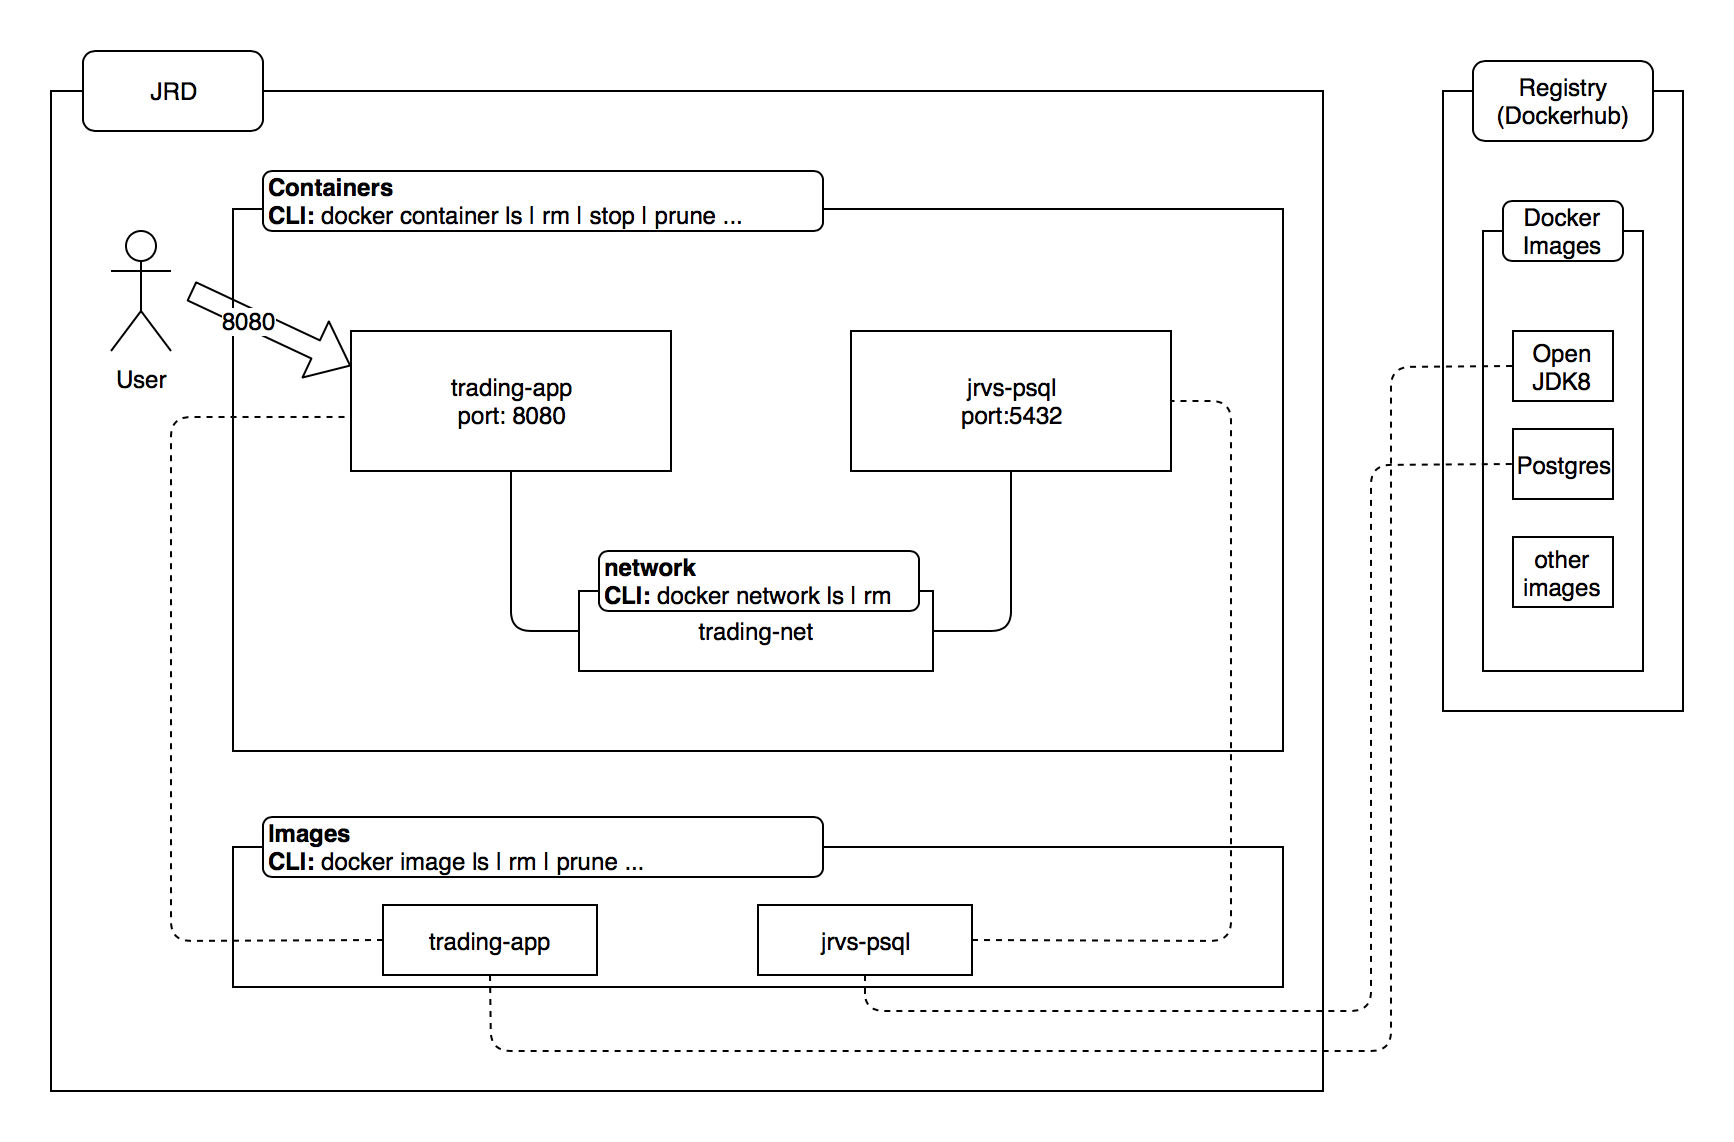

The diagram above was exported from draw.io. Its source (the exported page's mxGraphModel, read from the mxfile embedded in the PNG):
<mxGraphModel dx="786" dy="541" grid="1" gridSize="10" guides="1" tooltips="1" connect="1" arrows="1" fold="1" page="1" pageScale="1" pageWidth="827" pageHeight="1169" math="0" shadow="0">
  <root>
    <mxCell id="0" />
    <mxCell id="1" parent="0" />
    <mxCell id="pcnH7UvThswMShDWsqO--1" value="" style="rounded=0;whiteSpace=wrap;html=1;" parent="1" vertex="1">
      <mxGeometry x="10" y="160" width="636" height="500" as="geometry" />
    </mxCell>
    <mxCell id="pcnH7UvThswMShDWsqO--2" value="JRD" style="rounded=1;whiteSpace=wrap;html=1;" parent="1" vertex="1">
      <mxGeometry x="26" y="140" width="90" height="40" as="geometry" />
    </mxCell>
    <mxCell id="pcnH7UvThswMShDWsqO--3" value="" style="rounded=0;whiteSpace=wrap;html=1;" parent="1" vertex="1">
      <mxGeometry x="706" y="160" width="120" height="310" as="geometry" />
    </mxCell>
    <mxCell id="pcnH7UvThswMShDWsqO--5" value="Registry&lt;br&gt;(Dockerhub)" style="rounded=1;whiteSpace=wrap;html=1;" parent="1" vertex="1">
      <mxGeometry x="721" y="145" width="90" height="40" as="geometry" />
    </mxCell>
    <mxCell id="pcnH7UvThswMShDWsqO--6" value="" style="rounded=0;whiteSpace=wrap;html=1;" parent="1" vertex="1">
      <mxGeometry x="726" y="230" width="80" height="220" as="geometry" />
    </mxCell>
    <mxCell id="pcnH7UvThswMShDWsqO--7" value="Docker Images" style="rounded=1;whiteSpace=wrap;html=1;" parent="1" vertex="1">
      <mxGeometry x="736" y="215" width="60" height="30" as="geometry" />
    </mxCell>
    <mxCell id="pcnH7UvThswMShDWsqO--9" value="Open JDK8" style="rounded=0;whiteSpace=wrap;html=1;" parent="1" vertex="1">
      <mxGeometry x="741" y="280" width="50" height="35" as="geometry" />
    </mxCell>
    <mxCell id="pcnH7UvThswMShDWsqO--10" value="Postgres" style="rounded=0;whiteSpace=wrap;html=1;" parent="1" vertex="1">
      <mxGeometry x="741" y="329" width="50" height="35" as="geometry" />
    </mxCell>
    <mxCell id="pcnH7UvThswMShDWsqO--15" value="other images" style="rounded=0;whiteSpace=wrap;html=1;" parent="1" vertex="1">
      <mxGeometry x="741" y="383" width="50" height="35" as="geometry" />
    </mxCell>
    <mxCell id="pcnH7UvThswMShDWsqO--25" value="" style="rounded=0;whiteSpace=wrap;html=1;" parent="1" vertex="1">
      <mxGeometry x="101" y="219" width="525" height="271" as="geometry" />
    </mxCell>
    <mxCell id="pcnH7UvThswMShDWsqO--27" value="" style="rounded=0;whiteSpace=wrap;html=1;" parent="1" vertex="1">
      <mxGeometry x="101" y="538" width="525" height="70" as="geometry" />
    </mxCell>
    <mxCell id="pcnH7UvThswMShDWsqO--28" value="&lt;b&gt;Images&lt;/b&gt;&lt;br&gt;&lt;b&gt;CLI: &lt;/b&gt;docker image ls | rm | prune ..." style="rounded=1;whiteSpace=wrap;html=1;align=left;" parent="1" vertex="1">
      <mxGeometry x="116" y="523" width="280" height="30" as="geometry" />
    </mxCell>
    <mxCell id="pcnH7UvThswMShDWsqO--29" value="trading-app" style="rounded=0;whiteSpace=wrap;html=1;" parent="1" vertex="1">
      <mxGeometry x="176" y="567" width="107" height="35" as="geometry" />
    </mxCell>
    <mxCell id="pcnH7UvThswMShDWsqO--30" value="jrvs-psql" style="rounded=0;whiteSpace=wrap;html=1;" parent="1" vertex="1">
      <mxGeometry x="363.5" y="567" width="107" height="35" as="geometry" />
    </mxCell>
    <mxCell id="pcnH7UvThswMShDWsqO--34" value="&lt;b&gt;Containers&lt;/b&gt;&lt;br&gt;&lt;b&gt;CLI: &lt;/b&gt;docker container ls | rm | stop | prune ..." style="rounded=1;whiteSpace=wrap;html=1;align=left;" parent="1" vertex="1">
      <mxGeometry x="116" y="200" width="280" height="30" as="geometry" />
    </mxCell>
    <mxCell id="pcnH7UvThswMShDWsqO--35" value="trading-app&lt;br&gt;port: 8080" style="rounded=0;whiteSpace=wrap;html=1;" parent="1" vertex="1">
      <mxGeometry x="160" y="280" width="160" height="70" as="geometry" />
    </mxCell>
    <mxCell id="pcnH7UvThswMShDWsqO--36" value="jrvs-psql&lt;br&gt;port:5432" style="rounded=0;whiteSpace=wrap;html=1;" parent="1" vertex="1">
      <mxGeometry x="410" y="280" width="160" height="70" as="geometry" />
    </mxCell>
    <mxCell id="pcnH7UvThswMShDWsqO--37" value="trading-net" style="rounded=0;whiteSpace=wrap;html=1;" parent="1" vertex="1">
      <mxGeometry x="274" y="410" width="177" height="40" as="geometry" />
    </mxCell>
    <mxCell id="pcnH7UvThswMShDWsqO--39" value="&lt;b&gt;network&lt;br&gt;CLI: &lt;/b&gt;docker network ls | rm" style="rounded=1;whiteSpace=wrap;html=1;align=left;" parent="1" vertex="1">
      <mxGeometry x="284" y="390" width="160" height="30" as="geometry" />
    </mxCell>
    <mxCell id="pcnH7UvThswMShDWsqO--41" value="" style="endArrow=none;html=1;entryX=0;entryY=0.5;entryDx=0;entryDy=0;exitX=0.5;exitY=1;exitDx=0;exitDy=0;" parent="1" source="pcnH7UvThswMShDWsqO--35" target="pcnH7UvThswMShDWsqO--37" edge="1">
      <mxGeometry width="50" height="50" relative="1" as="geometry">
        <mxPoint x="90" y="730" as="sourcePoint" />
        <mxPoint x="140" y="680" as="targetPoint" />
        <Array as="points">
          <mxPoint x="240" y="430" />
        </Array>
      </mxGeometry>
    </mxCell>
    <mxCell id="pcnH7UvThswMShDWsqO--42" value="" style="endArrow=none;html=1;entryX=0.5;entryY=1;entryDx=0;entryDy=0;exitX=1;exitY=0.5;exitDx=0;exitDy=0;" parent="1" source="pcnH7UvThswMShDWsqO--37" target="pcnH7UvThswMShDWsqO--36" edge="1">
      <mxGeometry width="50" height="50" relative="1" as="geometry">
        <mxPoint x="90" y="730" as="sourcePoint" />
        <mxPoint x="140" y="680" as="targetPoint" />
        <Array as="points">
          <mxPoint x="490" y="430" />
        </Array>
      </mxGeometry>
    </mxCell>
    <mxCell id="pcnH7UvThswMShDWsqO--43" value="" style="endArrow=none;dashed=1;html=1;entryX=-0.019;entryY=0.614;entryDx=0;entryDy=0;exitX=0;exitY=0.5;exitDx=0;exitDy=0;entryPerimeter=0;" parent="1" source="pcnH7UvThswMShDWsqO--29" target="pcnH7UvThswMShDWsqO--35" edge="1">
      <mxGeometry width="50" height="50" relative="1" as="geometry">
        <mxPoint x="20" y="730" as="sourcePoint" />
        <mxPoint x="70" y="680" as="targetPoint" />
        <Array as="points">
          <mxPoint x="70" y="585" />
          <mxPoint x="70" y="323" />
        </Array>
      </mxGeometry>
    </mxCell>
    <mxCell id="pcnH7UvThswMShDWsqO--44" value="" style="endArrow=none;dashed=1;html=1;entryX=1;entryY=0.5;entryDx=0;entryDy=0;exitX=1;exitY=0.5;exitDx=0;exitDy=0;" parent="1" source="pcnH7UvThswMShDWsqO--30" target="pcnH7UvThswMShDWsqO--36" edge="1">
      <mxGeometry width="50" height="50" relative="1" as="geometry">
        <mxPoint x="20" y="730" as="sourcePoint" />
        <mxPoint x="70" y="680" as="targetPoint" />
        <Array as="points">
          <mxPoint x="600" y="585" />
          <mxPoint x="600" y="315" />
        </Array>
      </mxGeometry>
    </mxCell>
    <mxCell id="pcnH7UvThswMShDWsqO--45" value="" style="endArrow=none;dashed=1;html=1;entryX=0;entryY=0.5;entryDx=0;entryDy=0;exitX=0.5;exitY=1;exitDx=0;exitDy=0;" parent="1" source="pcnH7UvThswMShDWsqO--29" target="pcnH7UvThswMShDWsqO--9" edge="1">
      <mxGeometry width="50" height="50" relative="1" as="geometry">
        <mxPoint x="20" y="730" as="sourcePoint" />
        <mxPoint x="70" y="680" as="targetPoint" />
        <Array as="points">
          <mxPoint x="230" y="640" />
          <mxPoint x="680" y="640" />
          <mxPoint x="680" y="298" />
        </Array>
      </mxGeometry>
    </mxCell>
    <mxCell id="pcnH7UvThswMShDWsqO--46" value="" style="endArrow=none;dashed=1;html=1;entryX=0;entryY=0.5;entryDx=0;entryDy=0;exitX=0.5;exitY=1;exitDx=0;exitDy=0;" parent="1" source="pcnH7UvThswMShDWsqO--30" target="pcnH7UvThswMShDWsqO--10" edge="1">
      <mxGeometry width="50" height="50" relative="1" as="geometry">
        <mxPoint x="20" y="730" as="sourcePoint" />
        <mxPoint x="70" y="680" as="targetPoint" />
        <Array as="points">
          <mxPoint x="417" y="620" />
          <mxPoint x="670" y="620" />
          <mxPoint x="670" y="347" />
        </Array>
      </mxGeometry>
    </mxCell>
    <mxCell id="pcnH7UvThswMShDWsqO--47" value="" style="shape=flexArrow;endArrow=classic;html=1;entryX=0;entryY=0.25;entryDx=0;entryDy=0;" parent="1" target="pcnH7UvThswMShDWsqO--35" edge="1">
      <mxGeometry width="50" height="50" relative="1" as="geometry">
        <mxPoint x="80" y="260" as="sourcePoint" />
        <mxPoint x="60" y="680" as="targetPoint" />
      </mxGeometry>
    </mxCell>
    <mxCell id="pcnH7UvThswMShDWsqO--49" value="8080" style="text;html=1;resizable=0;points=[];align=center;verticalAlign=middle;labelBackgroundColor=#ffffff;" parent="pcnH7UvThswMShDWsqO--47" vertex="1" connectable="0">
      <mxGeometry x="-0.2615" y="-1" relative="1" as="geometry">
        <mxPoint as="offset" />
      </mxGeometry>
    </mxCell>
    <mxCell id="pcnH7UvThswMShDWsqO--48" value="User" style="shape=umlActor;verticalLabelPosition=bottom;labelBackgroundColor=#ffffff;verticalAlign=top;html=1;outlineConnect=0;" parent="1" vertex="1">
      <mxGeometry x="40" y="230" width="30" height="60" as="geometry" />
    </mxCell>
  </root>
</mxGraphModel>